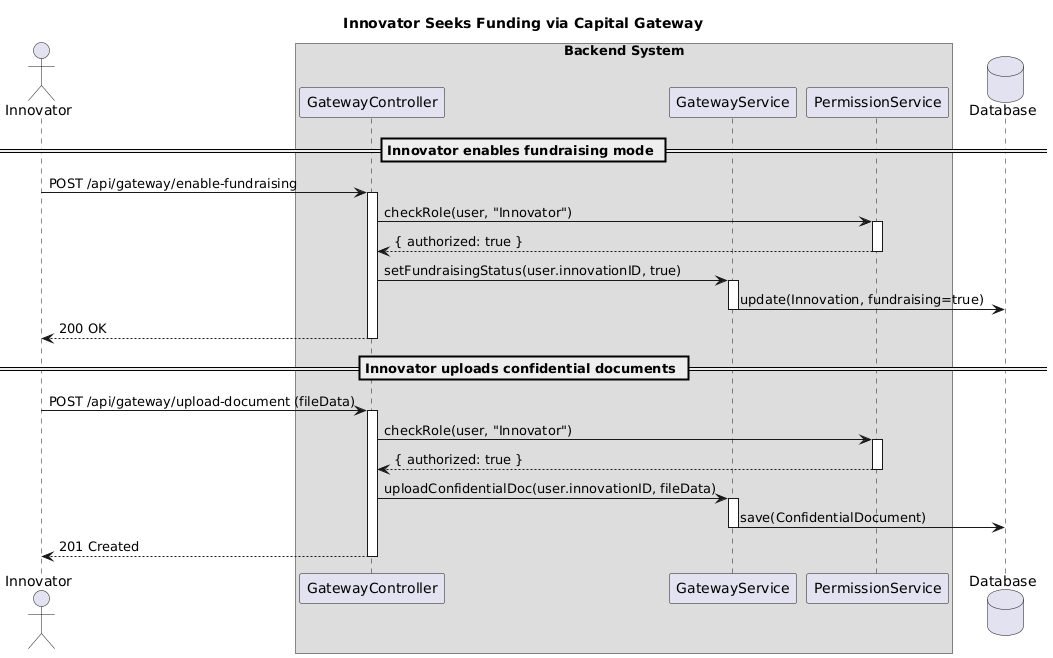

The diagram above was rendered by PlantUML. Its source (embedded in the PNG):
@startuml
' Sequence Diagram: Innovator Applies to the Capital Gateway
    
     title "Innovator Seeks Funding via Capital Gateway"
    
     actor Innovator
     box "Backend System"
       participant GatewayController
       participant GatewayService
      participant PermissionService
    end box
    database Database
   
    == Innovator enables fundraising mode ==
    Innovator -> GatewayController : POST /api/gateway/enable-fundraising
    activate GatewayController
   
    ' Check if user has the Innovator role
    GatewayController -> PermissionService : checkRole(user, "Innovator")
    activate PermissionService
    PermissionService --> GatewayController : { authorized: true }
    deactivate PermissionService
   
    ' Update the Innovation to show it is seeking funds
    GatewayController -> GatewayService : setFundraisingStatus(user.innovationID, true)
    activate GatewayService
    GatewayService -> Database : update(Innovation, fundraising=true)
    deactivate GatewayService
    GatewayController --> Innovator : 200 OK
    deactivate GatewayController
   
    == Innovator uploads confidential documents ==
    Innovator -> GatewayController : POST /api/gateway/upload-document (fileData)
    activate GatewayController
   
    ' Permission check again
    GatewayController -> PermissionService : checkRole(user, "Innovator")
    activate PermissionService
    PermissionService --> GatewayController : { authorized: true }
    deactivate PermissionService
   
    ' The service handles the file upload and associates it with the innovation
    GatewayController -> GatewayService : uploadConfidentialDoc(user.innovationID, fileData)
    activate GatewayService
    GatewayService -> Database : save(ConfidentialDocument)
    deactivate GatewayService
    GatewayController --> Innovator : 201 Created
    deactivate GatewayController
@enduml